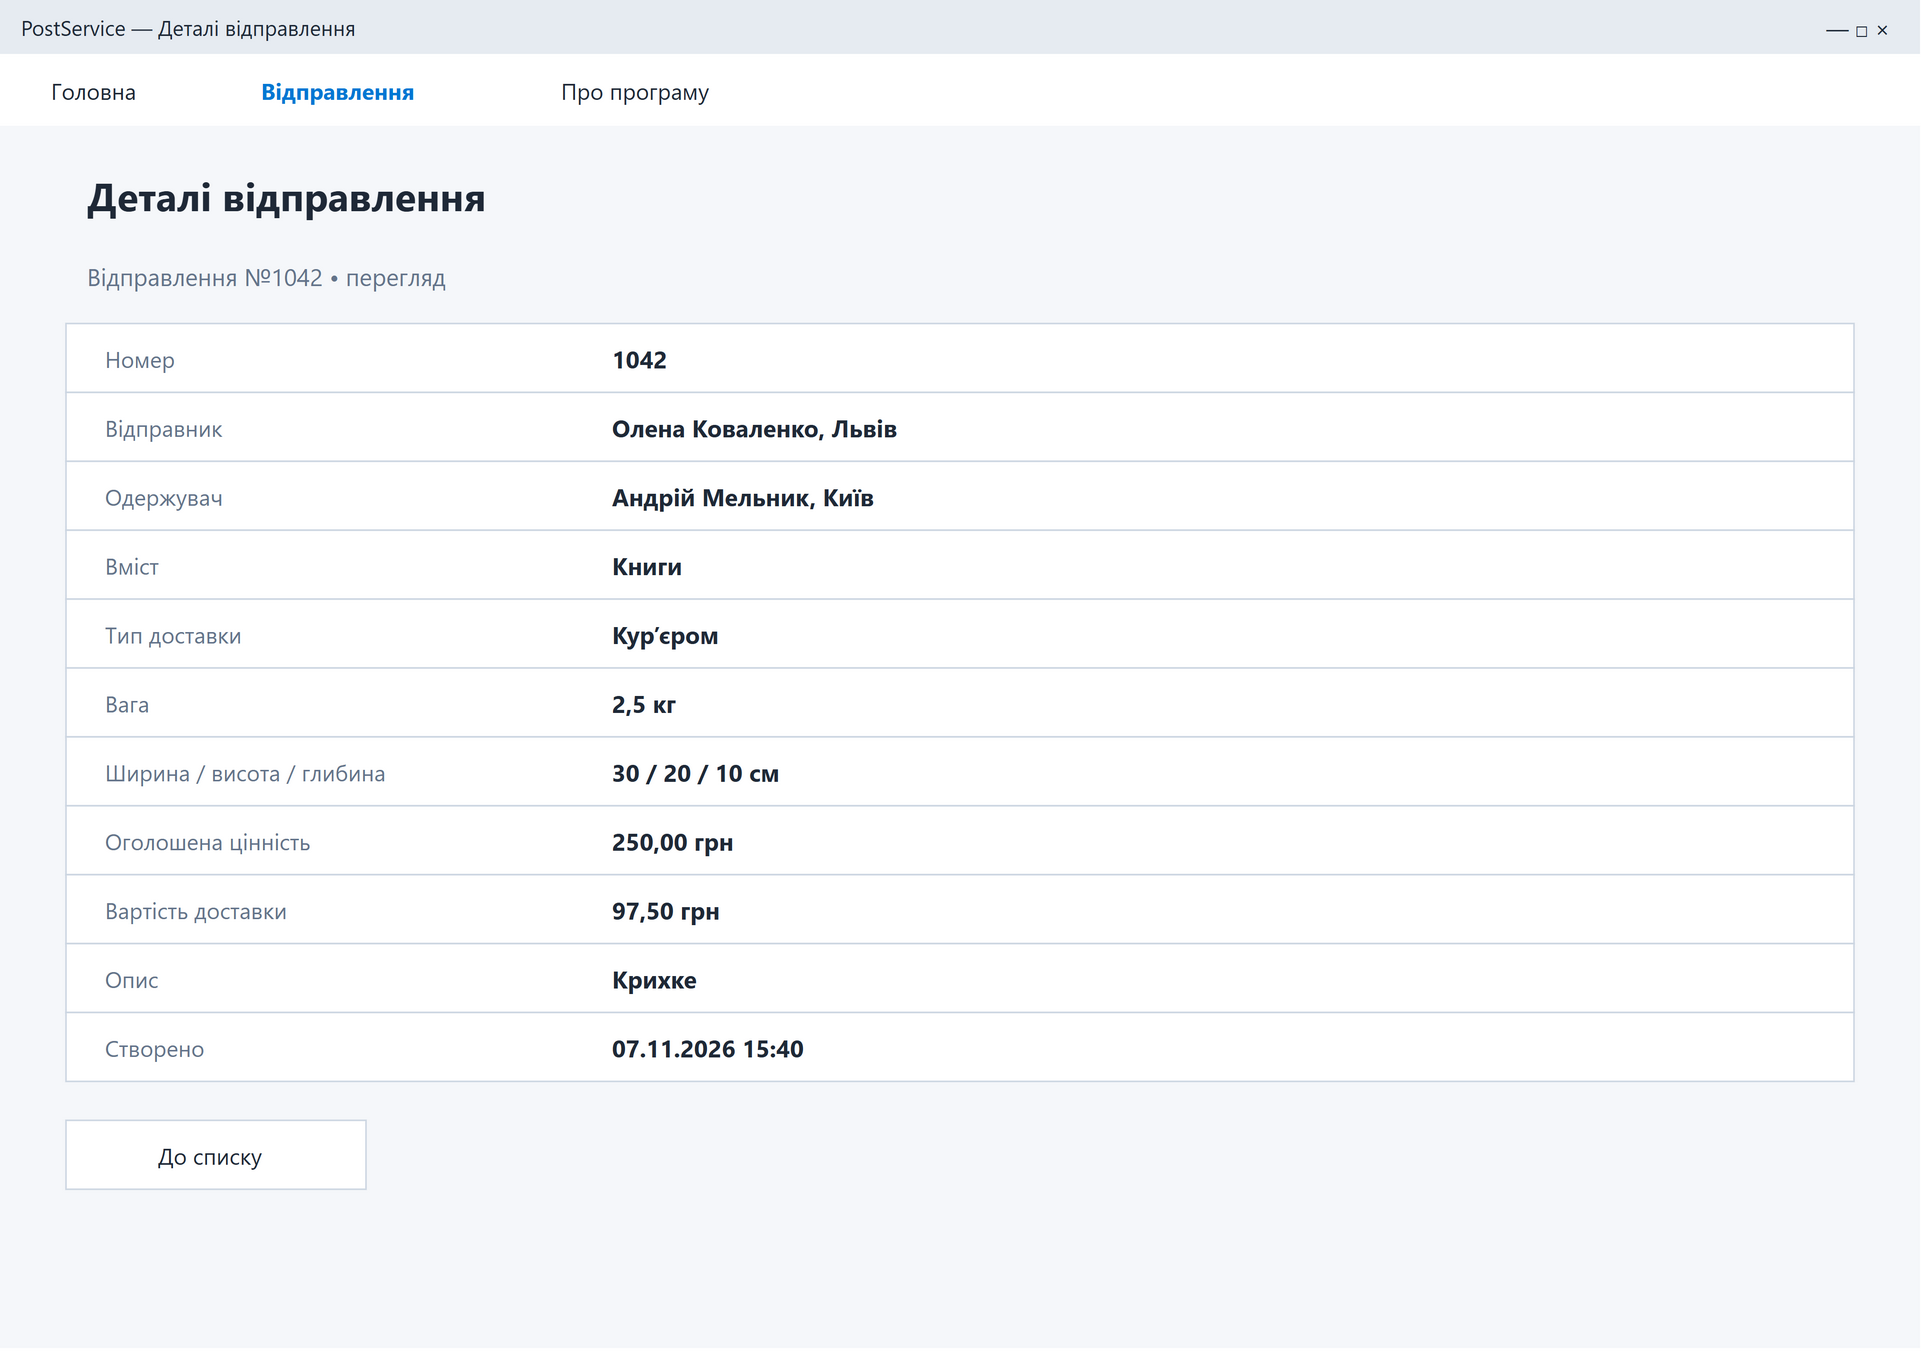

The diagram above was exported from draw.io. Its source (the exported page's mxGraphModel, read from the mxfile embedded in the PNG):
<mxGraphModel dx="1280" dy="900" grid="0" gridSize="10" guides="1" tooltips="1" connect="1" arrows="1" fold="1" page="1" pageScale="1" pageWidth="1280" pageHeight="900" math="0" shadow="0" background="#FFFFFF">
  <root>
    <mxCell id="0" />
    <mxCell id="1" parent="0" />
    <mxCell id="desktop-details-c2" value="" vertex="1" parent="1" style="rounded=0;arcSize=12;whiteSpace=wrap;html=0;fillColor=#F5F7FA;strokeColor=none;fontFamily=Segoe UI;fontSize=16;fontColor=#1F2937;fontStyle=0;align=left;verticalAlign=middle;spacingLeft=12;spacingRight=8;spacingTop=2;spacingBottom=2;">
      <mxGeometry x="0" y="0" width="1280" height="900" as="geometry" />
    </mxCell>
    <mxCell id="desktop-details-c3" value="PostService — Деталі відправлення" vertex="1" parent="1" style="rounded=0;arcSize=12;whiteSpace=wrap;html=0;fillColor=#E6EBF1;strokeColor=none;fontFamily=Segoe UI;fontSize=14;fontColor=#1F2937;fontStyle=0;align=left;verticalAlign=middle;spacingLeft=12;spacingRight=8;spacingTop=2;spacingBottom=2;">
      <mxGeometry x="0" y="0" width="1280" height="36" as="geometry" />
    </mxCell>
    <mxCell id="desktop-details-c4" value="—    □    ×" vertex="1" parent="1" style="rounded=0;arcSize=12;whiteSpace=wrap;html=0;fillColor=none;strokeColor=none;fontFamily=Segoe UI;fontSize=15;fontColor=#1F2937;fontStyle=0;align=right;verticalAlign=middle;spacingLeft=0;spacingRight=8;spacingTop=2;spacingBottom=2;">
      <mxGeometry x="1160" y="0" width="110" height="36" as="geometry" />
    </mxCell>
    <mxCell id="desktop-details-c5" value="" vertex="1" parent="1" style="rounded=0;arcSize=12;whiteSpace=wrap;html=0;fillColor=#FFFFFF;strokeColor=none;fontFamily=Segoe UI;fontSize=16;fontColor=#1F2937;fontStyle=0;align=left;verticalAlign=middle;spacingLeft=12;spacingRight=8;spacingTop=2;spacingBottom=2;">
      <mxGeometry x="0" y="36" width="1280" height="48" as="geometry" />
    </mxCell>
    <object id="desktop-details-c6" label="Головна" link="data:page/id,desktop-home">
      <mxCell vertex="1" parent="1" style="rounded=0;arcSize=12;whiteSpace=wrap;html=0;fillColor=none;strokeColor=none;fontFamily=Segoe UI;fontSize=15;fontColor=#1F2937;fontStyle=0;align=left;verticalAlign=middle;spacingLeft=12;spacingRight=8;spacingTop=2;spacingBottom=2;">
        <mxGeometry x="20" y="42" width="140" height="36" as="geometry" />
      </mxCell>
    </object>
    <object id="desktop-details-c7" label="Відправлення" link="data:page/id,desktop-list">
      <mxCell vertex="1" parent="1" style="rounded=0;arcSize=12;whiteSpace=wrap;html=0;fillColor=none;strokeColor=none;fontFamily=Segoe UI;fontSize=15;fontColor=#0078D4;fontStyle=1;align=left;verticalAlign=middle;spacingLeft=12;spacingRight=8;spacingTop=2;spacingBottom=2;">
        <mxGeometry x="160" y="42" width="180" height="36" as="geometry" />
      </mxCell>
    </object>
    <object id="desktop-details-c8" label="Про програму" link="data:page/id,desktop-about">
      <mxCell vertex="1" parent="1" style="rounded=0;arcSize=12;whiteSpace=wrap;html=0;fillColor=none;strokeColor=none;fontFamily=Segoe UI;fontSize=15;fontColor=#1F2937;fontStyle=0;align=left;verticalAlign=middle;spacingLeft=12;spacingRight=8;spacingTop=2;spacingBottom=2;">
        <mxGeometry x="360" y="42" width="140" height="36" as="geometry" />
      </mxCell>
    </object>
    <mxCell id="desktop-details-c9" value="Деталі відправлення" vertex="1" parent="1" style="rounded=0;arcSize=12;whiteSpace=wrap;html=0;fillColor=none;strokeColor=none;fontFamily=Segoe UI;fontSize=26;fontColor=#1F2937;fontStyle=1;align=left;verticalAlign=middle;spacingLeft=12;spacingRight=8;spacingTop=2;spacingBottom=2;">
      <mxGeometry x="44" y="108" width="1192" height="44" as="geometry" />
    </mxCell>
    <mxCell id="desktop-details-c10" value="Відправлення №1042 • перегляд" vertex="1" parent="1" style="rounded=0;arcSize=12;whiteSpace=wrap;html=0;fillColor=none;strokeColor=none;fontFamily=Segoe UI;fontSize=16;fontColor=#64748B;fontStyle=0;align=left;verticalAlign=middle;spacingLeft=12;spacingRight=8;spacingTop=2;spacingBottom=2;">
      <mxGeometry x="44" y="168" width="1192" height="32" as="geometry" />
    </mxCell>
    <mxCell id="desktop-details-c11" value="" vertex="1" parent="1" style="rounded=0;arcSize=12;whiteSpace=wrap;html=0;fillColor=#FFFFFF;strokeColor=#CBD5E1;fontFamily=Segoe UI;fontSize=16;fontColor=#1F2937;fontStyle=0;align=left;verticalAlign=middle;spacingLeft=12;spacingRight=8;spacingTop=2;spacingBottom=2;">
      <mxGeometry x="44" y="216" width="1192" height="46" as="geometry" />
    </mxCell>
    <mxCell id="desktop-details-c12" value="Номер" vertex="1" parent="1" style="rounded=0;arcSize=12;whiteSpace=wrap;html=0;fillColor=none;strokeColor=none;fontFamily=Segoe UI;fontSize=15;fontColor=#64748B;fontStyle=0;align=left;verticalAlign=middle;spacingLeft=12;spacingRight=8;spacingTop=2;spacingBottom=2;">
      <mxGeometry x="56" y="218" width="330" height="42" as="geometry" />
    </mxCell>
    <mxCell id="desktop-details-c13" value="1042" vertex="1" parent="1" style="rounded=0;arcSize=12;whiteSpace=wrap;html=0;fillColor=none;strokeColor=none;fontFamily=Segoe UI;fontSize=16;fontColor=#1F2937;fontStyle=1;align=left;verticalAlign=middle;spacingLeft=12;spacingRight=8;spacingTop=2;spacingBottom=2;">
      <mxGeometry x="394" y="218" width="822" height="42" as="geometry" />
    </mxCell>
    <mxCell id="desktop-details-c14" value="" vertex="1" parent="1" style="rounded=0;arcSize=12;whiteSpace=wrap;html=0;fillColor=#FFFFFF;strokeColor=#CBD5E1;fontFamily=Segoe UI;fontSize=16;fontColor=#1F2937;fontStyle=0;align=left;verticalAlign=middle;spacingLeft=12;spacingRight=8;spacingTop=2;spacingBottom=2;">
      <mxGeometry x="44" y="262" width="1192" height="46" as="geometry" />
    </mxCell>
    <mxCell id="desktop-details-c15" value="Відправник" vertex="1" parent="1" style="rounded=0;arcSize=12;whiteSpace=wrap;html=0;fillColor=none;strokeColor=none;fontFamily=Segoe UI;fontSize=15;fontColor=#64748B;fontStyle=0;align=left;verticalAlign=middle;spacingLeft=12;spacingRight=8;spacingTop=2;spacingBottom=2;">
      <mxGeometry x="56" y="264" width="330" height="42" as="geometry" />
    </mxCell>
    <mxCell id="desktop-details-c16" value="Олена Коваленко, Львів" vertex="1" parent="1" style="rounded=0;arcSize=12;whiteSpace=wrap;html=0;fillColor=none;strokeColor=none;fontFamily=Segoe UI;fontSize=16;fontColor=#1F2937;fontStyle=1;align=left;verticalAlign=middle;spacingLeft=12;spacingRight=8;spacingTop=2;spacingBottom=2;">
      <mxGeometry x="394" y="264" width="822" height="42" as="geometry" />
    </mxCell>
    <mxCell id="desktop-details-c17" value="" vertex="1" parent="1" style="rounded=0;arcSize=12;whiteSpace=wrap;html=0;fillColor=#FFFFFF;strokeColor=#CBD5E1;fontFamily=Segoe UI;fontSize=16;fontColor=#1F2937;fontStyle=0;align=left;verticalAlign=middle;spacingLeft=12;spacingRight=8;spacingTop=2;spacingBottom=2;">
      <mxGeometry x="44" y="308" width="1192" height="46" as="geometry" />
    </mxCell>
    <mxCell id="desktop-details-c18" value="Одержувач" vertex="1" parent="1" style="rounded=0;arcSize=12;whiteSpace=wrap;html=0;fillColor=none;strokeColor=none;fontFamily=Segoe UI;fontSize=15;fontColor=#64748B;fontStyle=0;align=left;verticalAlign=middle;spacingLeft=12;spacingRight=8;spacingTop=2;spacingBottom=2;">
      <mxGeometry x="56" y="310" width="330" height="42" as="geometry" />
    </mxCell>
    <mxCell id="desktop-details-c19" value="Андрій Мельник, Київ" vertex="1" parent="1" style="rounded=0;arcSize=12;whiteSpace=wrap;html=0;fillColor=none;strokeColor=none;fontFamily=Segoe UI;fontSize=16;fontColor=#1F2937;fontStyle=1;align=left;verticalAlign=middle;spacingLeft=12;spacingRight=8;spacingTop=2;spacingBottom=2;">
      <mxGeometry x="394" y="310" width="822" height="42" as="geometry" />
    </mxCell>
    <mxCell id="desktop-details-c20" value="" vertex="1" parent="1" style="rounded=0;arcSize=12;whiteSpace=wrap;html=0;fillColor=#FFFFFF;strokeColor=#CBD5E1;fontFamily=Segoe UI;fontSize=16;fontColor=#1F2937;fontStyle=0;align=left;verticalAlign=middle;spacingLeft=12;spacingRight=8;spacingTop=2;spacingBottom=2;">
      <mxGeometry x="44" y="354" width="1192" height="46" as="geometry" />
    </mxCell>
    <mxCell id="desktop-details-c21" value="Вміст" vertex="1" parent="1" style="rounded=0;arcSize=12;whiteSpace=wrap;html=0;fillColor=none;strokeColor=none;fontFamily=Segoe UI;fontSize=15;fontColor=#64748B;fontStyle=0;align=left;verticalAlign=middle;spacingLeft=12;spacingRight=8;spacingTop=2;spacingBottom=2;">
      <mxGeometry x="56" y="356" width="330" height="42" as="geometry" />
    </mxCell>
    <mxCell id="desktop-details-c22" value="Книги" vertex="1" parent="1" style="rounded=0;arcSize=12;whiteSpace=wrap;html=0;fillColor=none;strokeColor=none;fontFamily=Segoe UI;fontSize=16;fontColor=#1F2937;fontStyle=1;align=left;verticalAlign=middle;spacingLeft=12;spacingRight=8;spacingTop=2;spacingBottom=2;">
      <mxGeometry x="394" y="356" width="822" height="42" as="geometry" />
    </mxCell>
    <mxCell id="desktop-details-c23" value="" vertex="1" parent="1" style="rounded=0;arcSize=12;whiteSpace=wrap;html=0;fillColor=#FFFFFF;strokeColor=#CBD5E1;fontFamily=Segoe UI;fontSize=16;fontColor=#1F2937;fontStyle=0;align=left;verticalAlign=middle;spacingLeft=12;spacingRight=8;spacingTop=2;spacingBottom=2;">
      <mxGeometry x="44" y="400" width="1192" height="46" as="geometry" />
    </mxCell>
    <mxCell id="desktop-details-c24" value="Тип доставки" vertex="1" parent="1" style="rounded=0;arcSize=12;whiteSpace=wrap;html=0;fillColor=none;strokeColor=none;fontFamily=Segoe UI;fontSize=15;fontColor=#64748B;fontStyle=0;align=left;verticalAlign=middle;spacingLeft=12;spacingRight=8;spacingTop=2;spacingBottom=2;">
      <mxGeometry x="56" y="402" width="330" height="42" as="geometry" />
    </mxCell>
    <mxCell id="desktop-details-c25" value="Кур’єром" vertex="1" parent="1" style="rounded=0;arcSize=12;whiteSpace=wrap;html=0;fillColor=none;strokeColor=none;fontFamily=Segoe UI;fontSize=16;fontColor=#1F2937;fontStyle=1;align=left;verticalAlign=middle;spacingLeft=12;spacingRight=8;spacingTop=2;spacingBottom=2;">
      <mxGeometry x="394" y="402" width="822" height="42" as="geometry" />
    </mxCell>
    <mxCell id="desktop-details-c26" value="" vertex="1" parent="1" style="rounded=0;arcSize=12;whiteSpace=wrap;html=0;fillColor=#FFFFFF;strokeColor=#CBD5E1;fontFamily=Segoe UI;fontSize=16;fontColor=#1F2937;fontStyle=0;align=left;verticalAlign=middle;spacingLeft=12;spacingRight=8;spacingTop=2;spacingBottom=2;">
      <mxGeometry x="44" y="446" width="1192" height="46" as="geometry" />
    </mxCell>
    <mxCell id="desktop-details-c27" value="Вага" vertex="1" parent="1" style="rounded=0;arcSize=12;whiteSpace=wrap;html=0;fillColor=none;strokeColor=none;fontFamily=Segoe UI;fontSize=15;fontColor=#64748B;fontStyle=0;align=left;verticalAlign=middle;spacingLeft=12;spacingRight=8;spacingTop=2;spacingBottom=2;">
      <mxGeometry x="56" y="448" width="330" height="42" as="geometry" />
    </mxCell>
    <mxCell id="desktop-details-c28" value="2,5 кг" vertex="1" parent="1" style="rounded=0;arcSize=12;whiteSpace=wrap;html=0;fillColor=none;strokeColor=none;fontFamily=Segoe UI;fontSize=16;fontColor=#1F2937;fontStyle=1;align=left;verticalAlign=middle;spacingLeft=12;spacingRight=8;spacingTop=2;spacingBottom=2;">
      <mxGeometry x="394" y="448" width="822" height="42" as="geometry" />
    </mxCell>
    <mxCell id="desktop-details-c29" value="" vertex="1" parent="1" style="rounded=0;arcSize=12;whiteSpace=wrap;html=0;fillColor=#FFFFFF;strokeColor=#CBD5E1;fontFamily=Segoe UI;fontSize=16;fontColor=#1F2937;fontStyle=0;align=left;verticalAlign=middle;spacingLeft=12;spacingRight=8;spacingTop=2;spacingBottom=2;">
      <mxGeometry x="44" y="492" width="1192" height="46" as="geometry" />
    </mxCell>
    <mxCell id="desktop-details-c30" value="Ширина / висота / глибина" vertex="1" parent="1" style="rounded=0;arcSize=12;whiteSpace=wrap;html=0;fillColor=none;strokeColor=none;fontFamily=Segoe UI;fontSize=15;fontColor=#64748B;fontStyle=0;align=left;verticalAlign=middle;spacingLeft=12;spacingRight=8;spacingTop=2;spacingBottom=2;">
      <mxGeometry x="56" y="494" width="330" height="42" as="geometry" />
    </mxCell>
    <mxCell id="desktop-details-c31" value="30 / 20 / 10 см" vertex="1" parent="1" style="rounded=0;arcSize=12;whiteSpace=wrap;html=0;fillColor=none;strokeColor=none;fontFamily=Segoe UI;fontSize=16;fontColor=#1F2937;fontStyle=1;align=left;verticalAlign=middle;spacingLeft=12;spacingRight=8;spacingTop=2;spacingBottom=2;">
      <mxGeometry x="394" y="494" width="822" height="42" as="geometry" />
    </mxCell>
    <mxCell id="desktop-details-c32" value="" vertex="1" parent="1" style="rounded=0;arcSize=12;whiteSpace=wrap;html=0;fillColor=#FFFFFF;strokeColor=#CBD5E1;fontFamily=Segoe UI;fontSize=16;fontColor=#1F2937;fontStyle=0;align=left;verticalAlign=middle;spacingLeft=12;spacingRight=8;spacingTop=2;spacingBottom=2;">
      <mxGeometry x="44" y="538" width="1192" height="46" as="geometry" />
    </mxCell>
    <mxCell id="desktop-details-c33" value="Оголошена цінність" vertex="1" parent="1" style="rounded=0;arcSize=12;whiteSpace=wrap;html=0;fillColor=none;strokeColor=none;fontFamily=Segoe UI;fontSize=15;fontColor=#64748B;fontStyle=0;align=left;verticalAlign=middle;spacingLeft=12;spacingRight=8;spacingTop=2;spacingBottom=2;">
      <mxGeometry x="56" y="540" width="330" height="42" as="geometry" />
    </mxCell>
    <mxCell id="desktop-details-c34" value="250,00 грн" vertex="1" parent="1" style="rounded=0;arcSize=12;whiteSpace=wrap;html=0;fillColor=none;strokeColor=none;fontFamily=Segoe UI;fontSize=16;fontColor=#1F2937;fontStyle=1;align=left;verticalAlign=middle;spacingLeft=12;spacingRight=8;spacingTop=2;spacingBottom=2;">
      <mxGeometry x="394" y="540" width="822" height="42" as="geometry" />
    </mxCell>
    <mxCell id="desktop-details-c35" value="" vertex="1" parent="1" style="rounded=0;arcSize=12;whiteSpace=wrap;html=0;fillColor=#FFFFFF;strokeColor=#CBD5E1;fontFamily=Segoe UI;fontSize=16;fontColor=#1F2937;fontStyle=0;align=left;verticalAlign=middle;spacingLeft=12;spacingRight=8;spacingTop=2;spacingBottom=2;">
      <mxGeometry x="44" y="584" width="1192" height="46" as="geometry" />
    </mxCell>
    <mxCell id="desktop-details-c36" value="Вартість доставки" vertex="1" parent="1" style="rounded=0;arcSize=12;whiteSpace=wrap;html=0;fillColor=none;strokeColor=none;fontFamily=Segoe UI;fontSize=15;fontColor=#64748B;fontStyle=0;align=left;verticalAlign=middle;spacingLeft=12;spacingRight=8;spacingTop=2;spacingBottom=2;">
      <mxGeometry x="56" y="586" width="330" height="42" as="geometry" />
    </mxCell>
    <mxCell id="desktop-details-c37" value="97,50 грн" vertex="1" parent="1" style="rounded=0;arcSize=12;whiteSpace=wrap;html=0;fillColor=none;strokeColor=none;fontFamily=Segoe UI;fontSize=16;fontColor=#1F2937;fontStyle=1;align=left;verticalAlign=middle;spacingLeft=12;spacingRight=8;spacingTop=2;spacingBottom=2;">
      <mxGeometry x="394" y="586" width="822" height="42" as="geometry" />
    </mxCell>
    <mxCell id="desktop-details-c38" value="" vertex="1" parent="1" style="rounded=0;arcSize=12;whiteSpace=wrap;html=0;fillColor=#FFFFFF;strokeColor=#CBD5E1;fontFamily=Segoe UI;fontSize=16;fontColor=#1F2937;fontStyle=0;align=left;verticalAlign=middle;spacingLeft=12;spacingRight=8;spacingTop=2;spacingBottom=2;">
      <mxGeometry x="44" y="630" width="1192" height="46" as="geometry" />
    </mxCell>
    <mxCell id="desktop-details-c39" value="Опис" vertex="1" parent="1" style="rounded=0;arcSize=12;whiteSpace=wrap;html=0;fillColor=none;strokeColor=none;fontFamily=Segoe UI;fontSize=15;fontColor=#64748B;fontStyle=0;align=left;verticalAlign=middle;spacingLeft=12;spacingRight=8;spacingTop=2;spacingBottom=2;">
      <mxGeometry x="56" y="632" width="330" height="42" as="geometry" />
    </mxCell>
    <mxCell id="desktop-details-c40" value="Крихке" vertex="1" parent="1" style="rounded=0;arcSize=12;whiteSpace=wrap;html=0;fillColor=none;strokeColor=none;fontFamily=Segoe UI;fontSize=16;fontColor=#1F2937;fontStyle=1;align=left;verticalAlign=middle;spacingLeft=12;spacingRight=8;spacingTop=2;spacingBottom=2;">
      <mxGeometry x="394" y="632" width="822" height="42" as="geometry" />
    </mxCell>
    <mxCell id="desktop-details-c41" value="" vertex="1" parent="1" style="rounded=0;arcSize=12;whiteSpace=wrap;html=0;fillColor=#FFFFFF;strokeColor=#CBD5E1;fontFamily=Segoe UI;fontSize=16;fontColor=#1F2937;fontStyle=0;align=left;verticalAlign=middle;spacingLeft=12;spacingRight=8;spacingTop=2;spacingBottom=2;">
      <mxGeometry x="44" y="676" width="1192" height="46" as="geometry" />
    </mxCell>
    <mxCell id="desktop-details-c42" value="Створено" vertex="1" parent="1" style="rounded=0;arcSize=12;whiteSpace=wrap;html=0;fillColor=none;strokeColor=none;fontFamily=Segoe UI;fontSize=15;fontColor=#64748B;fontStyle=0;align=left;verticalAlign=middle;spacingLeft=12;spacingRight=8;spacingTop=2;spacingBottom=2;">
      <mxGeometry x="56" y="678" width="330" height="42" as="geometry" />
    </mxCell>
    <mxCell id="desktop-details-c43" value="07.11.2026 15:40" vertex="1" parent="1" style="rounded=0;arcSize=12;whiteSpace=wrap;html=0;fillColor=none;strokeColor=none;fontFamily=Segoe UI;fontSize=16;fontColor=#1F2937;fontStyle=1;align=left;verticalAlign=middle;spacingLeft=12;spacingRight=8;spacingTop=2;spacingBottom=2;">
      <mxGeometry x="394" y="678" width="822" height="42" as="geometry" />
    </mxCell>
    <object id="desktop-details-c44" label="До списку" link="data:page/id,desktop-list">
      <mxCell vertex="1" parent="1" style="rounded=0;arcSize=12;whiteSpace=wrap;html=0;fillColor=#FFFFFF;strokeColor=#CBD5E1;fontFamily=Segoe UI;fontSize=15;fontColor=#1F2937;fontStyle=0;align=center;verticalAlign=middle;spacingLeft=0;spacingRight=8;spacingTop=2;spacingBottom=2;">
        <mxGeometry x="44" y="748" width="200" height="46" as="geometry" />
      </mxCell>
    </object>
  </root>
</mxGraphModel>